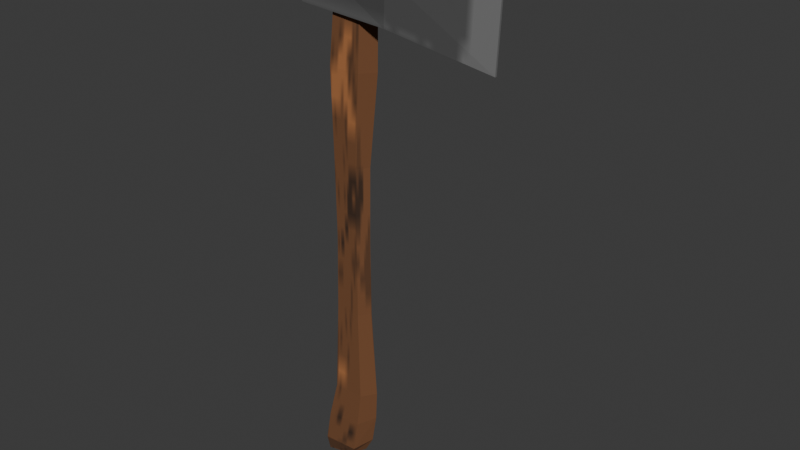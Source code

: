 # Source: Axe.blend  (saved by Blender 5.2.45; exported with 4.5.12 LTS)
import bpy
from mathutils import Matrix  # noqa: F401  (used for matrix-valued properties, if any)

bpy.ops.wm.read_factory_settings(use_empty=True)
scene = bpy.context.scene
scene.name = 'Scene'

# ---- collections
col_collection = bpy.data.collections.new('Collection'); scene.collection.children.link(col_collection)

# ---- images (referenced by path relative to the original .blend; pixels are not part of the script)
import os
ASSET_DIR = os.environ.get("B2B_ASSET_DIR", "")  # directory of the original .blend (textures are referenced by path, not embedded)
HERE = os.path.dirname(os.path.abspath(__file__))  # packed textures are extracted next to this script under _unpacked/

def load_image(name, relpath, width, height, colorspace="sRGB"):
    """Load a texture the original file referenced (path relative to the .blend, or extracted next to this script)."""
    p = next((c for c in (os.path.join(HERE, relpath), os.path.join(ASSET_DIR, relpath)) if relpath and os.path.exists(c)), "")
    if p:
        img = bpy.data.images.load(p, check_existing=True)
        img.name = name
    else:  # same state as the original file: an image datablock whose file is absent (Cycles renders it pink)
        img = bpy.data.images.new(name, width, height)
        img.source = "FILE"
        img.filepath = "//" + (relpath or name)
    img.colorspace_settings.name = colorspace
    return img
img_wood = load_image('Wood', '_unpacked/Wood.fd2b7df3.png', 64, 64, 'sRGB')
img_axe = load_image('Axe', '_unpacked/Axe.f19ecd6a.png', 64, 64, 'sRGB')

# ---- materials (node trees are filled in below, after node groups)
mat_wood = bpy.data.materials.new('Wood')
mat_axe = bpy.data.materials.new('Axe')
mat_axe.alpha_threshold = 0.0
mat_axe.use_backface_culling_lightprobe_volume = False
mat_axe.roughness = 0.5
mat_axe.line_color = (0.0, 0.0, 0.0, 1.0)

# ---- material node trees
mat_wood.use_nodes = True; mat_wood.node_tree.nodes.clear()
_N = mat_wood.node_tree.nodes; _L = mat_wood.node_tree.links
n0 = _N.new('ShaderNodeBsdfPrincipled'); n0.name = 'Principled BSDF'; n0.location = (-200, 100)
n0.inputs[2].default_value = 0.9
n0.inputs[10].default_value = 0.005
n1 = _N.new('ShaderNodeOutputMaterial'); n1.name = 'Material Output'; n1.location = (200, 100)
n2 = _N.new('ShaderNodeTexImage'); n2.name = 'Image Texture'; n2.location = (-490, 71)
n2.image = img_wood
_L.new(n0.outputs[0], n1.inputs[0])
_L.new(n2.outputs[0], n0.inputs[0])
n1.is_active_output = True
mat_axe.use_nodes = True; mat_axe.node_tree.nodes.clear()
_N = mat_axe.node_tree.nodes; _L = mat_axe.node_tree.links
n0 = _N.new('ShaderNodeOutputMaterial'); n0.name = 'Material Output'; n0.location = (200, 100)
n1 = _N.new('ShaderNodeBsdfPrincipled'); n1.name = 'Principled BSDF'; n1.location = (-200, 100)
n1.inputs[1].default_value = 0.5
n1.inputs[2].default_value = 0.7
n1.inputs[10].default_value = 0.005
n2 = _N.new('ShaderNodeTexImage'); n2.name = 'Image Texture'; n2.location = (-490, 71)
n2.image = img_axe
_L.new(n1.outputs[0], n0.inputs[0])
_L.new(n2.outputs[0], n1.inputs[0])
n0.is_active_output = True

# ---- world
world_world = bpy.data.worlds.new('World'); scene.world = world_world
world_world.use_nodes = True; world_world.node_tree.nodes.clear()
_N = world_world.node_tree.nodes; _L = world_world.node_tree.links
n0 = _N.new('ShaderNodeOutputWorld'); n0.name = 'World Output'; n0.location = (200, 100)
n1 = _N.new('ShaderNodeBackground'); n1.name = 'Background'; n1.location = (-200, 100)
n1.inputs[0].default_value = (0.05088, 0.05088, 0.05088, 1.0)
_L.new(n1.outputs[0], n0.inputs[0])
n0.is_active_output = True
world_world.color = (0.05088, 0.05088, 0.05088)
world_world.sun_shadow_jitter_overblur = 0.0

# ---- meshes
me_cylinder = bpy.data.meshes.new('Cylinder')
me_cylinder.from_pydata([(0.0, 1.016, 0.9452), (0.8524, 0.397, 0.9452), (0.6576, -0.9052, 0.9452), (-0.6576, -0.9052, 0.9452), (-0.8524, 0.397, 0.9452), (-0.302, 0.8449, -0.7143), (-0.3033, 0.6822, -0.4032), (-0.2776, 0.6434, -0.1429), (-0.2776, 0.6812, 0.1175), (-0.168, 0.8735, 0.4286), (0.0, 0.7581, 0.7143), (0.721, 0.2343, 0.7143), (0.6627, 0.2699, 0.4286), (0.3702, 0.2105, 0.1175), (0.3343, 0.1988, -0.1429), (0.3455, 0.2108, -0.4032), (0.5015, 0.2611, -0.7143), (0.4456, -0.6133, 0.7143), (0.3454, -0.7067, 0.4286), (0.1228, -0.5511, 0.1175), (0.1006, -0.5205, -0.1429), (0.09771, -0.5519, -0.4032), (0.1946, -0.6835, -0.7143), (-0.4456, -0.6133, 0.7143), (-0.6815, -0.7067, 0.4286), (-0.678, -0.5511, 0.1175), (-0.6558, -0.5205, -0.1429), (-0.7043, -0.5519, -0.4032), (-0.7987, -0.6835, -0.7143), (-0.721, 0.2343, 0.7143), (-0.9988, 0.2699, 0.4286), (-0.9254, 0.2105, 0.1175), (-0.8895, 0.1988, -0.1429), (-0.9521, 0.2108, -0.4032), (-1.106, 0.2611, -0.7143), (-0.7381, 0.7955, -0.9833), (-0.497, 0.9798, -0.8399), (-0.6675, 0.9949, -0.9489), (0.01851, 0.2458, -0.9711), (0.4426, 0.2979, -0.8179), (0.281, 0.306, -0.9188), (-0.2705, -0.6436, -0.9813), (0.08447, -0.7874, -0.8339), (-0.08106, -0.8034, -0.9471), (-1.206, -0.6436, -1.004), (-1.077, -0.7942, -0.8438), (-1.253, -0.8053, -0.9539), (-1.495, 0.2458, -1.009), (-1.435, 0.3036, -0.8445), (-1.616, 0.3077, -0.9542)], [], [(10, 0, 1, 11), (11, 1, 2, 17), (17, 2, 3, 23), (1, 0, 4, 3, 2), (23, 3, 4, 29), (29, 4, 0, 10), (34, 33, 6, 5), (33, 32, 7, 6), (32, 31, 8, 7), (31, 30, 9, 8), (30, 29, 10, 9), (28, 27, 33, 34), (27, 26, 32, 33), (26, 25, 31, 32), (25, 24, 30, 31), (24, 23, 29, 30), (22, 21, 27, 28), (21, 20, 26, 27), (20, 19, 25, 26), (19, 18, 24, 25), (18, 17, 23, 24), (16, 15, 21, 22), (15, 14, 20, 21), (14, 13, 19, 20), (13, 12, 18, 19), (12, 11, 17, 18), (5, 6, 15, 16), (6, 7, 14, 15), (7, 8, 13, 14), (8, 9, 12, 13), (9, 10, 11, 12), (36, 39, 40, 37), (37, 40, 38, 35), (39, 42, 43, 40), (40, 43, 41, 38), (42, 45, 46, 43), (43, 46, 44, 41), (45, 48, 49, 46), (46, 49, 47, 44), (48, 36, 37, 49), (49, 37, 35, 47), (36, 5, 16, 39), (35, 38, 41, 44, 47), (48, 34, 5, 36), (39, 16, 22, 42), (42, 22, 28, 45), (45, 28, 34, 48)])
_uv = me_cylinder.uv_layers.new(name='UVMap')
_uv.uv.foreach_set('vector', [1.0, 0.9286, 1.0, 1.0, 0.8, 1.0, 0.8, 0.9286, 0.8, 0.9286, 0.8, 1.0, 0.6, 1.0, 0.6, 0.9286, 0.6, 0.9286, 0.6, 1.0, 0.4, 1.0, 0.4, 0.9286, 0.4783, 0.3242, 0.25, 0.49, 0.02175, 0.3242, 0.1089, 0.05584, 0.3911, 0.05584, 0.4, 0.9286, 0.4, 1.0, 0.2, 1.0, 0.2, 0.9286, 0.2, 0.9286, 0.2, 1.0, 2.98e-08, 1.0, 2.98e-08, 0.9286, 0.2, 0.5714, 0.2, 0.6429, 2.98e-08, 0.6429, 2.98e-08, 0.5714, 0.2, 0.6429, 0.2, 0.7143, 2.98e-08, 0.7143, 2.98e-08, 0.6429, 0.2, 0.7143, 0.2, 0.7857, 2.98e-08, 0.7857, 2.98e-08, 0.7143, 0.2, 0.7857, 0.2, 0.8571, 2.98e-08, 0.8571, 2.98e-08, 0.7857, 0.2, 0.8571, 0.2, 0.9286, 2.98e-08, 0.9286, 2.98e-08, 0.8571, 0.4, 0.5714, 0.4, 0.6429, 0.2, 0.6429, 0.2, 0.5714, 0.4, 0.6429, 0.4, 0.7143, 0.2, 0.7143, 0.2, 0.6429, 0.4, 0.7143, 0.4, 0.7857, 0.2, 0.7857, 0.2, 0.7143, 0.4, 0.7857, 0.4, 0.8571, 0.2, 0.8571, 0.2, 0.7857, 0.4, 0.8571, 0.4, 0.9286, 0.2, 0.9286, 0.2, 0.8571, 0.6, 0.5714, 0.6, 0.6429, 0.4, 0.6429, 0.4, 0.5714, 0.6, 0.6429, 0.6, 0.7143, 0.4, 0.7143, 0.4, 0.6429, 0.6, 0.7143, 0.6, 0.7857, 0.4, 0.7857, 0.4, 0.7143, 0.6, 0.7857, 0.6, 0.8571, 0.4, 0.8571, 0.4, 0.7857, 0.6, 0.8571, 0.6, 0.9286, 0.4, 0.9286, 0.4, 0.8571, 0.8, 0.5714, 0.8, 0.6429, 0.6, 0.6429, 0.6, 0.5714, 0.8, 0.6429, 0.8, 0.7143, 0.6, 0.7143, 0.6, 0.6429, 0.8, 0.7143, 0.8, 0.7857, 0.6, 0.7857, 0.6, 0.7143, 0.8, 0.7857, 0.8, 0.8571, 0.6, 0.8571, 0.6, 0.7857, 0.8, 0.8571, 0.8, 0.9286, 0.6, 0.9286, 0.6, 0.8571, 1.0, 0.5714, 1.0, 0.6429, 0.8, 0.6429, 0.8, 0.5714, 1.0, 0.6429, 1.0, 0.7143, 0.8, 0.7143, 0.8, 0.6429, 1.0, 0.7143, 1.0, 0.7857, 0.8, 0.7857, 0.8, 0.7143, 1.0, 0.7857, 1.0, 0.8571, 0.8, 0.8571, 0.8, 0.7857, 1.0, 0.8571, 1.0, 0.9286, 0.8, 0.9286, 0.8, 0.8571, 1.0, 0.5395, 0.8, 0.5432, 0.7971, 0.5, 0.9782, 0.5, 0.7597, 0.479, 0.9736, 0.3192, 0.9084, 0.3015, 0.75, 0.4165, 0.8, 0.5432, 0.6, 0.541, 0.6072, 0.5, 0.7971, 0.5, 0.9736, 0.3192, 0.893, 0.06714, 0.8479, 0.1153, 0.9084, 0.3015, 0.6, 0.541, 0.4, 0.5391, 0.4068, 0.5, 0.6072, 0.5, 0.893, 0.06714, 0.6234, 0.06253, 0.6521, 0.1153, 0.8479, 0.1153, 0.4, 0.5391, 0.2, 0.5389, 0.1974, 0.5, 0.4068, 0.5, 0.6234, 0.06253, 0.5376, 0.3221, 0.5916, 0.3015, 0.6521, 0.1153, 0.2, 0.5389, 2.98e-08, 0.5395, 0.00473, 0.5, 0.1974, 0.5, 0.5376, 0.3221, 0.7597, 0.479, 0.75, 0.4165, 0.5916, 0.3015, 1.0, 0.5395, 1.0, 0.5714, 0.8, 0.5714, 0.8, 0.5432, 0.75, 0.4165, 0.9084, 0.3015, 0.8479, 0.1153, 0.6521, 0.1153, 0.5916, 0.3015, 0.2, 0.5389, 0.2, 0.5714, 2.98e-08, 0.5714, 2.98e-08, 0.5395, 0.8, 0.5432, 0.8, 0.5714, 0.6, 0.5714, 0.6, 0.541, 0.6, 0.541, 0.6, 0.5714, 0.4, 0.5714, 0.4, 0.5391, 0.4, 0.5391, 0.4, 0.5714, 0.2, 0.5714, 0.2, 0.5389])
me_cylinder.materials.append(mat_wood)
me_cylinder.materials.append(None)
me_cylinder.update()
me_cube_001 = bpy.data.meshes.new('Cube.001')
me_cube_001.from_pydata([(0.2769, -0.4175, -0.9871), (0.2769, -0.4175, 0.8497), (0.2769, 0.4175, -0.9871), (0.2769, 0.4175, 0.8497), (1.289, -0.02539, -1.45), (1.289, -0.02539, 1.096), (1.289, 0.02539, -1.45), (1.289, 0.02539, 1.096), (-0.6975, -0.2949, -0.8986), (-0.6975, -0.2949, 0.8986), (-0.6975, 0.2949, -0.8986), (-0.6975, 0.2949, 0.8986), (0.3086, -0.4665, -0.06871), (0.3086, 0.4665, -0.06871), (1.32, 0.02539, -0.1774), (1.32, -0.02539, -0.1774), (-0.6658, -0.2331, 5.96e-08), (-0.6658, 0.2331, 5.96e-08)], [], [(1, 3, 11, 9), (13, 3, 7, 14), (14, 7, 5, 15), (15, 5, 1, 12), (2, 6, 4, 0), (7, 3, 1, 5), (16, 9, 11, 17), (2, 0, 8, 10), (13, 2, 10, 17), (12, 1, 9, 16), (0, 12, 16, 8), (3, 13, 17, 11), (8, 16, 17, 10), (4, 15, 12, 0), (6, 14, 15, 4), (2, 13, 14, 6)])
_uv = me_cube_001.uv_layers.new(name='UVMap')
_uv.uv.foreach_set('vector', [0.875, 0.75, 0.875, 0.5, 0.875, 0.5, 0.875, 0.75, 0.5, 0.25, 0.625, 0.25, 0.625, 0.5, 0.5, 0.5, 0.5, 0.5, 0.625, 0.5, 0.625, 0.75, 0.5, 0.75, 0.5, 0.75, 0.625, 0.75, 0.625, 1.0, 0.5, 1.0, 0.125, 0.5, 0.375, 0.5, 0.375, 0.75, 0.125, 0.75, 0.625, 0.5, 0.875, 0.5, 0.875, 0.75, 0.625, 0.75, 0.5, 0.0, 0.625, 0.0, 0.625, 0.25, 0.5, 0.25, 0.125, 0.5, 0.125, 0.75, 0.125, 0.75, 0.125, 0.5, 0.5, 0.25, 0.375, 0.25, 0.375, 0.25, 0.5, 0.25, 0.5, 1.0, 0.625, 1.0, 0.625, 1.0, 0.5, 1.0, 0.375, 1.0, 0.5, 1.0, 0.5, 1.0, 0.375, 1.0, 0.625, 0.25, 0.5, 0.25, 0.5, 0.25, 0.625, 0.25, 0.375, 0.0, 0.5, 0.0, 0.5, 0.25, 0.375, 0.25, 0.375, 0.75, 0.5, 0.75, 0.5, 1.0, 0.375, 1.0, 0.375, 0.5, 0.5, 0.5, 0.5, 0.75, 0.375, 0.75, 0.375, 0.25, 0.5, 0.25, 0.5, 0.5, 0.375, 0.5])
me_cube_001.materials.append(mat_axe)
me_cube_001.materials.append(None)
me_cube_001.update()

# ---- objects
ob_cylinder = bpy.data.objects.new('Cylinder', me_cylinder)
ob_cube = bpy.data.objects.new('Cube', me_cube_001)

# ---- transforms, parenting, visibility, modifiers, constraints
ob_cylinder.location = (0.0, 0.0, 0.0)
ob_cylinder.scale = (0.04004, 0.01837, 0.3727)
ob_cube.location = (0.02274, 0.0, 0.2817)
ob_cube.scale = (0.1255, 0.05013, 0.06219)

# ---- collection membership
col_collection.objects.link(ob_cylinder)
col_collection.objects.link(ob_cube)

# ---- scene / render settings (as saved in the file)
scene.frame_start = 1; scene.frame_end = 250; scene.frame_set(1)
scene.render.engine = 'BLENDER_EEVEE_NEXT'
scene.render.bake_bias = 0.0
scene.render.bake_samples = 0
scene.render.compositor_device = 'GPU'
scene.eevee.use_volume_custom_range = False
scene.eevee.fast_gi_thickness_near = 0.1
scene.eevee.fast_gi_thickness_far = 0.0
scene.eevee.ray_tracing_options.screen_trace_thickness = 0.1
bpy.context.view_layer.update()

# ---- added for rendering (the .blend has no active camera and no usable light): camera, sun
cam_auto = bpy.data.cameras.new('AutoCamera')
cam_auto.lens = 50.0
cam_auto.sensor_width = 36.0
cam_auto.clip_end = 1000.0
ob_auto_camera = bpy.data.objects.new('AutoCamera', cam_auto)
scene.collection.objects.link(ob_auto_camera)
ob_auto_camera.location = (0.776782, -0.857949, 0.559992)
ob_auto_camera.rotation_euler = (1.09748, -7.21219e-08, 0.694738)
scene.camera = ob_auto_camera
light_auto_sun = bpy.data.lights.new('AutoSun', 'SUN')
light_auto_sun.energy = 3.0
light_auto_sun.angle = 0.0523599
ob_auto_sun = bpy.data.objects.new('AutoSun', light_auto_sun)
scene.collection.objects.link(ob_auto_sun)
ob_auto_sun.rotation_euler = (0.872665, 0.174533, 0.523599)
bpy.context.view_layer.update()
